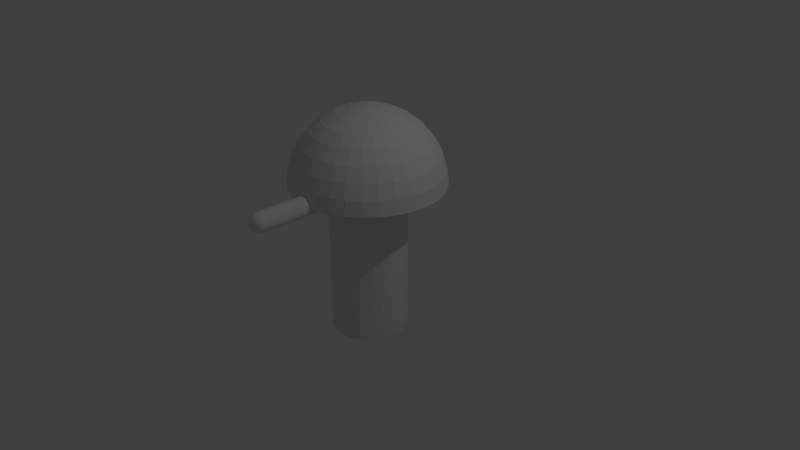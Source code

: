 # Source: Turret.blend  (saved by Blender 2.78.0; exported with 4.5.12 LTS)
import bpy
from mathutils import Matrix  # noqa: F401  (used for matrix-valued properties, if any)

bpy.ops.wm.read_factory_settings(use_empty=True)
scene = bpy.context.scene
scene.name = 'Scene'

# ---- collections
col_collection_1 = bpy.data.collections.new('Collection 1'); scene.collection.children.link(col_collection_1)
col_collection_2 = bpy.data.collections.new('Collection 2'); scene.collection.children.link(col_collection_2)
col_collection_3 = bpy.data.collections.new('Collection 3'); scene.collection.children.link(col_collection_3)

# ---- world
world_world = bpy.data.worlds.new('World'); scene.world = world_world
world_world.color = (0.05088, 0.05088, 0.05088)
world_world.use_sun_shadow = False
world_world.sun_shadow_jitter_overblur = 0.0
world_world.cycles.sampling_method = 'MANUAL'

# ---- cameras
cam_camera = bpy.data.cameras.new('Camera')
cam_camera.clip_end = 100.0
cam_camera.lens = 35.0
cam_camera.sensor_width = 32.0
cam_camera.sensor_height = 18.0
cam_camera.ortho_scale = 7.314
cam_camera.dof.focus_distance = 0.0
cam_camera.dof.aperture_fstop = 128.0

# ---- lights
light_lamp = bpy.data.lights.new('Lamp', 'POINT')
light_lamp.transmission_factor = 0.0
light_lamp.cutoff_distance = 30.0
light_lamp.energy = 100.0
light_lamp.shadow_buffer_clip_start = 1.001
light_lamp.shadow_soft_size = 0.1
light_lamp.shadow_maximum_resolution = 0.006
light_lamp.use_absolute_resolution = True

# ---- meshes
me_cylinder = bpy.data.meshes.new('Cylinder')
me_cylinder.from_pydata([(0.0, 1.0, -1.0), (0.0, 1.0, 1.0), (0.1951, 0.9808, -1.0), (0.1951, 0.9808, 1.0), (0.3827, 0.9239, -1.0), (0.3827, 0.9239, 1.0), (0.5556, 0.8315, -1.0), (0.5556, 0.8315, 1.0), (0.7071, 0.7071, -1.0), (0.7071, 0.7071, 1.0), (0.8315, 0.5556, -1.0), (0.8315, 0.5556, 1.0), (0.9239, 0.3827, -1.0), (0.9239, 0.3827, 1.0), (0.9808, 0.1951, -1.0), (0.9808, 0.1951, 1.0), (1.0, 7.55e-08, -1.0), (1.0, 7.55e-08, 1.0), (0.9808, -0.1951, -1.0), (0.9808, -0.1951, 1.0), (0.9239, -0.3827, -1.0), (0.9239, -0.3827, 1.0), (0.8315, -0.5556, -1.0), (0.8315, -0.5556, 1.0), (0.7071, -0.7071, -1.0), (0.7071, -0.7071, 1.0), (0.5556, -0.8315, -1.0), (0.5556, -0.8315, 1.0), (0.3827, -0.9239, -1.0), (0.3827, -0.9239, 1.0), (0.1951, -0.9808, -1.0), (0.1951, -0.9808, 1.0), (-3.258e-07, -1.0, -1.0), (-3.258e-07, -1.0, 1.0), (-0.1951, -0.9808, -1.0), (-0.1951, -0.9808, 1.0), (-0.3827, -0.9239, -1.0), (-0.3827, -0.9239, 1.0), (-0.5556, -0.8315, -1.0), (-0.5556, -0.8315, 1.0), (-0.7071, -0.7071, -1.0), (-0.7071, -0.7071, 1.0), (-0.8315, -0.5556, -1.0), (-0.8315, -0.5556, 1.0), (-0.9239, -0.3827, -1.0), (-0.9239, -0.3827, 1.0), (-0.9808, -0.1951, -1.0), (-0.9808, -0.1951, 1.0), (-1.0, 9.656e-07, -1.0), (-1.0, 9.656e-07, 1.0), (-0.9808, 0.1951, -1.0), (-0.9808, 0.1951, 1.0), (-0.9239, 0.3827, -1.0), (-0.9239, 0.3827, 1.0), (-0.8315, 0.5556, -1.0), (-0.8315, 0.5556, 1.0), (-0.7071, 0.7071, -1.0), (-0.7071, 0.7071, 1.0), (-0.5556, 0.8315, -1.0), (-0.5556, 0.8315, 1.0), (-0.3827, 0.9239, -1.0), (-0.3827, 0.9239, 1.0), (-0.1951, 0.9808, -1.0), (-0.1951, 0.9808, 1.0)], [], [(0, 1, 3, 2), (2, 3, 5, 4), (4, 5, 7, 6), (6, 7, 9, 8), (8, 9, 11, 10), (10, 11, 13, 12), (12, 13, 15, 14), (14, 15, 17, 16), (16, 17, 19, 18), (18, 19, 21, 20), (20, 21, 23, 22), (22, 23, 25, 24), (24, 25, 27, 26), (26, 27, 29, 28), (28, 29, 31, 30), (30, 31, 33, 32), (32, 33, 35, 34), (34, 35, 37, 36), (36, 37, 39, 38), (38, 39, 41, 40), (40, 41, 43, 42), (42, 43, 45, 44), (44, 45, 47, 46), (46, 47, 49, 48), (48, 49, 51, 50), (50, 51, 53, 52), (52, 53, 55, 54), (54, 55, 57, 56), (56, 57, 59, 58), (58, 59, 61, 60), (3, 1, 63, 61, 59, 57, 55, 53, 51, 49, 47, 45, 43, 41, 39, 37, 35, 33, 31, 29, 27, 25, 23, 21, 19, 17, 15, 13, 11, 9, 7, 5), (60, 61, 63, 62), (62, 63, 1, 0), (0, 2, 4, 6, 8, 10, 12, 14, 16, 18, 20, 22, 24, 26, 28, 30, 32, 34, 36, 38, 40, 42, 44, 46, 48, 50, 52, 54, 56, 58, 60, 62)])
me_cylinder.use_remesh_preserve_volume = False
me_cylinder.use_remesh_preserve_attributes = False
me_cylinder.use_mirror_vertex_groups = False
me_cylinder.update()
me_sphere = bpy.data.meshes.new('Sphere')
me_sphere.from_pydata([(0.03806, 0.1913, 0.9808), (0.07466, 0.3753, 0.9239), (0.1084, 0.5449, 0.8315), (0.1379, 0.6935, 0.7071), (0.1622, 0.8155, 0.5556), (0.1802, 0.9061, 0.3827), (0.1913, 0.9619, 0.1951), (0.1951, 0.9808, 7.55e-08), (0.07466, 0.1802, 0.9808), (0.1464, 0.3536, 0.9239), (0.2126, 0.5133, 0.8315), (0.2706, 0.6533, 0.7071), (0.3182, 0.7682, 0.5556), (0.3536, 0.8536, 0.3827), (0.3753, 0.9061, 0.1951), (0.3827, 0.9239, 7.55e-08), (0.1084, 0.1622, 0.9808), (0.2126, 0.3182, 0.9239), (0.3087, 0.4619, 0.8315), (0.3928, 0.5879, 0.7071), (0.4619, 0.6913, 0.5556), (0.5133, 0.7682, 0.3827), (0.5449, 0.8155, 0.1951), (0.5556, 0.8315, 7.55e-08), (0.1379, 0.1379, 0.9808), (0.2706, 0.2706, 0.9239), (0.3928, 0.3928, 0.8315), (0.5, 0.5, 0.7071), (0.5879, 0.5879, 0.5556), (0.6533, 0.6533, 0.3827), (0.6935, 0.6935, 0.1951), (0.7071, 0.7071, 7.55e-08), (0.1622, 0.1084, 0.9808), (0.3182, 0.2126, 0.9239), (0.4619, 0.3087, 0.8315), (0.5879, 0.3928, 0.7071), (0.6913, 0.4619, 0.5556), (0.7682, 0.5133, 0.3827), (0.8155, 0.5449, 0.1951), (0.8315, 0.5556, 7.55e-08), (0.1802, 0.07466, 0.9808), (0.3536, 0.1464, 0.9239), (0.5133, 0.2126, 0.8315), (0.6533, 0.2706, 0.7071), (0.7682, 0.3182, 0.5556), (0.8536, 0.3536, 0.3827), (0.9061, 0.3753, 0.1951), (0.9239, 0.3827, 7.55e-08), (0.1913, 0.03806, 0.9808), (0.3753, 0.07466, 0.9239), (0.5449, 0.1084, 0.8315), (0.6935, 0.1379, 0.7071), (0.8155, 0.1622, 0.5556), (0.9061, 0.1802, 0.3827), (0.9619, 0.1913, 0.1951), (0.9808, 0.1951, 7.55e-08), (0.1951, -3.266e-07, 0.9808), (0.3827, -3.192e-07, 0.9239), (0.5556, -3.117e-07, 0.8315), (0.7071, -3.192e-07, 0.7071), (0.8315, -3.341e-07, 0.5556), (0.9239, -2.745e-07, 0.3827), (0.9808, -3.937e-07, 0.1951), (1.0, -3.788e-07, 7.55e-08), (0.1913, -0.03806, 0.9808), (0.3753, -0.07466, 0.9239), (0.5449, -0.1084, 0.8315), (0.6935, -0.138, 0.7071), (0.8155, -0.1622, 0.5556), (0.9061, -0.1802, 0.3827), (0.9619, -0.1913, 0.1951), (0.9808, -0.1951, 7.55e-08), (0.1802, -0.07466, 0.9808), (0.3536, -0.1464, 0.9239), (0.5133, -0.2126, 0.8315), (0.6533, -0.2706, 0.7071), (0.7682, -0.3182, 0.5556), (0.8536, -0.3536, 0.3827), (0.9061, -0.3753, 0.1951), (0.9239, -0.3827, 7.55e-08), (0.1622, -0.1084, 0.9808), (0.3182, -0.2126, 0.9239), (0.4619, -0.3087, 0.8315), (0.5879, -0.3928, 0.7071), (0.6913, -0.4619, 0.5556), (0.7682, -0.5133, 0.3827), (0.8155, -0.5449, 0.1951), (0.8315, -0.5556, 7.55e-08), (0.1379, -0.138, 0.9808), (0.2706, -0.2706, 0.9239), (0.3928, -0.3928, 0.8315), (0.5, -0.5, 0.7071), (0.5879, -0.5879, 0.5556), (0.6533, -0.6533, 0.3827), (0.6935, -0.6935, 0.1951), (0.7071, -0.7071, 7.55e-08), (0.1084, -0.1622, 0.9808), (0.2126, -0.3182, 0.9239), (0.3087, -0.4619, 0.8315), (0.3928, -0.5879, 0.7071), (0.4619, -0.6913, 0.5556), (0.5133, -0.7682, 0.3827), (0.5449, -0.8155, 0.1951), (0.5556, -0.8315, 7.55e-08), (0.07466, -0.1802, 0.9808), (0.1464, -0.3536, 0.9239), (0.2126, -0.5133, 0.8315), (0.2706, -0.6533, 0.7071), (0.3182, -0.7682, 0.5556), (0.3536, -0.8536, 0.3827), (0.3753, -0.9061, 0.1951), (0.3827, -0.9239, 7.55e-08), (0.03806, -0.1913, 0.9808), (0.07466, -0.3753, 0.9239), (0.1084, -0.5449, 0.8315), (0.1379, -0.6935, 0.7071), (0.1622, -0.8155, 0.5556), (0.1802, -0.9061, 0.3827), (0.1913, -0.9619, 0.1951), (0.1951, -0.9808, 7.55e-08), (-7.212e-09, -0.1951, 0.9808), (4.122e-08, -0.3827, 0.9239), (2.632e-08, -0.5556, 0.8315), (-2.584e-08, -0.7071, 0.7071), (-8.544e-08, -0.8315, 0.5556), (6.357e-08, -0.9239, 0.3827), (-8.544e-08, -0.9808, 0.1951), (-1.003e-07, -1.0, 7.55e-08), (-0.03806, -0.1913, 0.9808), (-0.07466, -0.3753, 0.9239), (-0.1084, -0.5449, 0.8315), (-0.1379, -0.6935, 0.7071), (-0.1622, -0.8155, 0.5556), (-0.1802, -0.9061, 0.3827), (-0.1913, -0.9619, 0.1951), (-0.1951, -0.9808, 7.55e-08), (-0.07466, -0.1802, 0.9808), (-0.1464, -0.3536, 0.9239), (-0.2126, -0.5133, 0.8315), (-0.2706, -0.6533, 0.7071), (-0.3182, -0.7682, 0.5556), (-0.3536, -0.8536, 0.3827), (-0.3753, -0.9061, 0.1951), (-0.3827, -0.9239, 7.55e-08), (-1.81e-07, -5.968e-07, 1.0), (-0.1084, -0.1622, 0.9808), (-0.2126, -0.3182, 0.9239), (-0.3087, -0.4619, 0.8315), (-0.3928, -0.5879, 0.7071), (-0.4619, -0.6913, 0.5556), (-0.5133, -0.7682, 0.3827), (-0.5449, -0.8155, 0.1951), (-0.5556, -0.8315, 7.55e-08), (-0.1379, -0.138, 0.9808), (-0.2706, -0.2706, 0.9239), (-0.3928, -0.3928, 0.8315), (-0.5, -0.5, 0.7071), (-0.5879, -0.5879, 0.5556), (-0.6533, -0.6533, 0.3827), (-0.6935, -0.6935, 0.1951), (-0.7071, -0.7071, 7.55e-08), (-0.1622, -0.1084, 0.9808), (-0.3182, -0.2126, 0.9239), (-0.4619, -0.3087, 0.8315), (-0.5879, -0.3928, 0.7071), (-0.6913, -0.4619, 0.5556), (-0.7682, -0.5133, 0.3827), (-0.8155, -0.5449, 0.1951), (-0.8315, -0.5556, 7.55e-08), (-0.1802, -0.07466, 0.9808), (-0.3536, -0.1464, 0.9239), (-0.5133, -0.2126, 0.8315), (-0.6533, -0.2706, 0.7071), (-0.7682, -0.3182, 0.5556), (-0.8536, -0.3536, 0.3827), (-0.9061, -0.3753, 0.1951), (-0.9239, -0.3827, 7.55e-08), (-0.1913, -0.03806, 0.9808), (-0.3753, -0.07466, 0.9239), (-0.5449, -0.1084, 0.8315), (-0.6935, -0.1379, 0.7071), (-0.8155, -0.1622, 0.5556), (-0.9061, -0.1802, 0.3827), (-0.9619, -0.1913, 0.1951), (-0.9808, -0.1951, 7.55e-08), (-0.1951, -3.117e-07, 0.9808), (-0.3827, -2.819e-07, 0.9239), (-0.5556, -2.819e-07, 0.8315), (-0.7071, -1.851e-07, 0.7071), (-0.8315, -1.404e-07, 0.5556), (-0.9239, -3.192e-07, 0.3827), (-0.9808, -9.567e-08, 0.1951), (-1.0, -1.404e-07, 7.55e-08), (-0.1913, 0.03806, 0.9808), (-0.3753, 0.07466, 0.9239), (-0.5449, 0.1084, 0.8315), (-0.6935, 0.1379, 0.7071), (-0.8155, 0.1622, 0.5556), (-0.9061, 0.1802, 0.3827), (-0.9619, 0.1913, 0.1951), (-0.9808, 0.1951, 7.55e-08), (-0.1802, 0.07466, 0.9808), (-0.3536, 0.1464, 0.9239), (-0.5133, 0.2126, 0.8315), (-0.6533, 0.2706, 0.7071), (-0.7682, 0.3182, 0.5556), (-0.8536, 0.3536, 0.3827), (-0.9061, 0.3753, 0.1951), (-0.9239, 0.3827, 7.55e-08), (-0.1622, 0.1084, 0.9808), (-0.3182, 0.2126, 0.9239), (-0.4619, 0.3087, 0.8315), (-0.5879, 0.3928, 0.7071), (-0.6913, 0.4619, 0.5556), (-0.7682, 0.5133, 0.3827), (-0.8155, 0.5449, 0.1951), (-0.8315, 0.5556, 7.55e-08), (-0.1379, 0.1379, 0.9808), (-0.2706, 0.2706, 0.9239), (-0.3928, 0.3928, 0.8315), (-0.5, 0.5, 0.7071), (-0.5879, 0.5879, 0.5556), (-0.6533, 0.6533, 0.3827), (-0.6935, 0.6935, 0.1951), (-0.7071, 0.7071, 7.55e-08), (-0.1084, 0.1622, 0.9808), (-0.2126, 0.3182, 0.9239), (-0.3087, 0.4619, 0.8315), (-0.3928, 0.5879, 0.7071), (-0.4619, 0.6913, 0.5556), (-0.5133, 0.7682, 0.3827), (-0.5449, 0.8155, 0.1951), (-0.5556, 0.8315, 7.55e-08), (-0.07466, 0.1802, 0.9808), (-0.1464, 0.3536, 0.9239), (-0.2126, 0.5133, 0.8315), (-0.2706, 0.6533, 0.7071), (-0.3182, 0.7682, 0.5556), (-0.3536, 0.8536, 0.3827), (-0.3753, 0.9061, 0.1951), (-0.3827, 0.9239, 7.55e-08), (-0.03806, 0.1913, 0.9808), (-0.07466, 0.3753, 0.9239), (-0.1084, 0.5449, 0.8315), (-0.1379, 0.6935, 0.7071), (-0.1622, 0.8155, 0.5556), (-0.1802, 0.9061, 0.3827), (-0.1913, 0.9619, 0.1951), (-0.1951, 0.9808, 7.55e-08), (3.749e-08, 0.1951, 0.9808), (7.847e-08, 0.3827, 0.9239), (1.083e-07, 0.5556, 0.8315), (1.53e-07, 0.7071, 0.7071), (2.722e-07, 0.8315, 0.5556), (6.357e-08, 0.9239, 0.3827), (2.573e-07, 0.9808, 0.1951), (2.722e-07, 1.0, 7.55e-08)], [], [(253, 252, 3, 4), (254, 253, 4, 5), (255, 254, 5, 6), (256, 255, 6, 7), (249, 144, 0), (250, 249, 0, 1), (251, 250, 1, 2), (252, 251, 2, 3), (3, 2, 10, 11), (4, 3, 11, 12), (5, 4, 12, 13), (6, 5, 13, 14), (7, 6, 14, 15), (0, 144, 8), (1, 0, 8, 9), (2, 1, 9, 10), (15, 14, 22, 23), (8, 144, 16), (9, 8, 16, 17), (10, 9, 17, 18), (11, 10, 18, 19), (12, 11, 19, 20), (13, 12, 20, 21), (14, 13, 21, 22), (19, 18, 26, 27), (20, 19, 27, 28), (21, 20, 28, 29), (22, 21, 29, 30), (23, 22, 30, 31), (16, 144, 24), (17, 16, 24, 25), (18, 17, 25, 26), (31, 30, 38, 39), (24, 144, 32), (25, 24, 32, 33), (26, 25, 33, 34), (27, 26, 34, 35), (28, 27, 35, 36), (29, 28, 36, 37), (30, 29, 37, 38), (36, 35, 43, 44), (37, 36, 44, 45), (38, 37, 45, 46), (39, 38, 46, 47), (32, 144, 40), (33, 32, 40, 41), (34, 33, 41, 42), (35, 34, 42, 43), (41, 40, 48, 49), (42, 41, 49, 50), (43, 42, 50, 51), (44, 43, 51, 52), (45, 44, 52, 53), (46, 45, 53, 54), (47, 46, 54, 55), (40, 144, 48), (53, 52, 60, 61), (54, 53, 61, 62), (55, 54, 62, 63), (48, 144, 56), (49, 48, 56, 57), (50, 49, 57, 58), (51, 50, 58, 59), (52, 51, 59, 60), (57, 56, 64, 65), (58, 57, 65, 66), (59, 58, 66, 67), (60, 59, 67, 68), (61, 60, 68, 69), (62, 61, 69, 70), (63, 62, 70, 71), (56, 144, 64), (69, 68, 76, 77), (70, 69, 77, 78), (71, 70, 78, 79), (64, 144, 72), (65, 64, 72, 73), (66, 65, 73, 74), (67, 66, 74, 75), (68, 67, 75, 76), (74, 73, 81, 82), (75, 74, 82, 83), (76, 75, 83, 84), (77, 76, 84, 85), (78, 77, 85, 86), (79, 78, 86, 87), (72, 144, 80), (73, 72, 80, 81), (86, 85, 93, 94), (87, 86, 94, 95), (80, 144, 88), (81, 80, 88, 89), (82, 81, 89, 90), (83, 82, 90, 91), (84, 83, 91, 92), (85, 84, 92, 93), (90, 89, 97, 98), (91, 90, 98, 99), (92, 91, 99, 100), (93, 92, 100, 101), (94, 93, 101, 102), (95, 94, 102, 103), (88, 144, 96), (89, 88, 96, 97), (102, 101, 109, 110), (103, 102, 110, 111), (96, 144, 104), (97, 96, 104, 105), (98, 97, 105, 106), (99, 98, 106, 107), (100, 99, 107, 108), (101, 100, 108, 109), (107, 106, 114, 115), (108, 107, 115, 116), (109, 108, 116, 117), (110, 109, 117, 118), (111, 110, 118, 119), (104, 144, 112), (105, 104, 112, 113), (106, 105, 113, 114), (119, 118, 126, 127), (112, 144, 120), (113, 112, 120, 121), (114, 113, 121, 122), (115, 114, 122, 123), (116, 115, 123, 124), (117, 116, 124, 125), (118, 117, 125, 126), (124, 123, 131, 132), (125, 124, 132, 133), (126, 125, 133, 134), (127, 126, 134, 135), (120, 144, 128), (121, 120, 128, 129), (122, 121, 129, 130), (123, 122, 130, 131), (128, 144, 136), (129, 128, 136, 137), (130, 129, 137, 138), (131, 130, 138, 139), (132, 131, 139, 140), (133, 132, 140, 141), (134, 133, 141, 142), (135, 134, 142, 143), (140, 139, 148, 149), (141, 140, 149, 150), (142, 141, 150, 151), (143, 142, 151, 152), (136, 144, 145), (137, 136, 145, 146), (138, 137, 146, 147), (139, 138, 147, 148), (146, 145, 153, 154), (147, 146, 154, 155), (148, 147, 155, 156), (149, 148, 156, 157), (150, 149, 157, 158), (151, 150, 158, 159), (152, 151, 159, 160), (145, 144, 153), (158, 157, 165, 166), (159, 158, 166, 167), (160, 159, 167, 168), (153, 144, 161), (154, 153, 161, 162), (155, 154, 162, 163), (156, 155, 163, 164), (157, 156, 164, 165), (162, 161, 169, 170), (163, 162, 170, 171), (164, 163, 171, 172), (165, 164, 172, 173), (166, 165, 173, 174), (167, 166, 174, 175), (168, 167, 175, 176), (161, 144, 169), (174, 173, 181, 182), (175, 174, 182, 183), (176, 175, 183, 184), (169, 144, 177), (170, 169, 177, 178), (171, 170, 178, 179), (172, 171, 179, 180), (173, 172, 180, 181), (179, 178, 186, 187), (180, 179, 187, 188), (181, 180, 188, 189), (182, 181, 189, 190), (183, 182, 190, 191), (184, 183, 191, 192), (177, 144, 185), (178, 177, 185, 186), (191, 190, 198, 199), (192, 191, 199, 200), (185, 144, 193), (186, 185, 193, 194), (187, 186, 194, 195), (188, 187, 195, 196), (189, 188, 196, 197), (190, 189, 197, 198), (196, 195, 203, 204), (197, 196, 204, 205), (198, 197, 205, 206), (199, 198, 206, 207), (200, 199, 207, 208), (193, 144, 201), (194, 193, 201, 202), (195, 194, 202, 203), (208, 207, 215, 216), (201, 144, 209), (202, 201, 209, 210), (203, 202, 210, 211), (204, 203, 211, 212), (205, 204, 212, 213), (206, 205, 213, 214), (207, 206, 214, 215), (212, 211, 219, 220), (213, 212, 220, 221), (214, 213, 221, 222), (215, 214, 222, 223), (216, 215, 223, 224), (209, 144, 217), (210, 209, 217, 218), (211, 210, 218, 219), (224, 223, 231, 232), (217, 144, 225), (218, 217, 225, 226), (219, 218, 226, 227), (220, 219, 227, 228), (221, 220, 228, 229), (222, 221, 229, 230), (223, 222, 230, 231), (229, 228, 236, 237), (230, 229, 237, 238), (231, 230, 238, 239), (232, 231, 239, 240), (225, 144, 233), (226, 225, 233, 234), (227, 226, 234, 235), (228, 227, 235, 236), (233, 144, 241), (234, 233, 241, 242), (235, 234, 242, 243), (236, 235, 243, 244), (237, 236, 244, 245), (238, 237, 245, 246), (239, 238, 246, 247), (240, 239, 247, 248), (245, 244, 252, 253), (246, 245, 253, 254), (247, 246, 254, 255), (248, 247, 255, 256), (241, 144, 249), (242, 241, 249, 250), (243, 242, 250, 251), (244, 243, 251, 252), (192, 200, 208, 216, 224, 232, 240, 248, 256, 7, 15, 23, 31, 39, 47, 55, 63, 71, 79, 87, 95, 103, 111, 119, 127, 135, 143, 152, 160, 168, 176, 184)])
me_sphere.use_remesh_preserve_volume = False
me_sphere.use_remesh_preserve_attributes = False
me_sphere.use_mirror_vertex_groups = False
me_sphere.update()
me_cylinder_001 = bpy.data.meshes.new('Cylinder.001')
me_cylinder_001.from_pydata([(0.03806, -13.98, 0.1913), (0.07466, -13.92, 0.3753), (0.1084, -13.83, 0.5449), (0.1379, -13.71, 0.6935), (0.1622, -13.56, 0.8155), (0.1802, -13.38, 0.9061), (0.1913, -13.2, 0.9619), (0.1951, -13.0, 0.9808), (0.07466, -13.98, 0.1802), (0.1464, -13.92, 0.3536), (0.2126, -13.83, 0.5133), (0.2706, -13.71, 0.6533), (0.3182, -13.56, 0.7682), (0.3536, -13.38, 0.8536), (0.3753, -13.2, 0.9061), (0.3827, -13.0, 0.9239), (0.1084, -13.98, 0.1622), (0.2126, -13.92, 0.3182), (0.3087, -13.83, 0.4619), (0.3928, -13.71, 0.5879), (0.4619, -13.56, 0.6913), (0.5133, -13.38, 0.7682), (0.5449, -13.2, 0.8155), (0.5556, -13.0, 0.8315), (0.1379, -13.98, 0.1379), (0.2706, -13.92, 0.2706), (0.3928, -13.83, 0.3928), (0.5, -13.71, 0.5), (0.5879, -13.56, 0.5879), (0.6533, -13.38, 0.6533), (0.6935, -13.2, 0.6935), (0.7071, -13.0, 0.7071), (0.1622, -13.98, 0.1084), (0.3182, -13.92, 0.2126), (0.4619, -13.83, 0.3087), (0.5879, -13.71, 0.3928), (0.6913, -13.56, 0.4619), (0.7682, -13.38, 0.5133), (0.8155, -13.2, 0.5449), (0.8315, -13.0, 0.5556), (0.1802, -13.98, 0.07466), (0.3536, -13.92, 0.1464), (0.5133, -13.83, 0.2126), (0.6533, -13.71, 0.2706), (0.7682, -13.56, 0.3182), (0.8536, -13.38, 0.3536), (0.9061, -13.2, 0.3753), (0.9239, -13.0, 0.3827), (0.1913, -13.98, 0.03806), (0.3753, -13.92, 0.07466), (0.5449, -13.83, 0.1084), (0.6935, -13.71, 0.1379), (0.8155, -13.56, 0.1622), (0.9061, -13.38, 0.1802), (0.9619, -13.2, 0.1913), (0.9808, -13.0, 0.1951), (0.1951, -13.98, -2.122e-06), (0.3827, -13.92, -2.112e-06), (0.5556, -13.83, -2.101e-06), (0.7071, -13.71, -2.103e-06), (0.8315, -13.56, -2.111e-06), (0.9239, -13.38, -2.044e-06), (0.9808, -13.2, -2.155e-06), (1.0, -13.0, -2.132e-06), (0.1913, -13.98, -0.03806), (0.3753, -13.92, -0.07466), (0.5449, -13.83, -0.1084), (0.6935, -13.71, -0.138), (0.8155, -13.56, -0.1622), (0.9061, -13.38, -0.1802), (0.9619, -13.2, -0.1913), (0.9808, -13.0, -0.1951), (0.1802, -13.98, -0.07466), (0.3536, -13.92, -0.1464), (0.5133, -13.83, -0.2126), (0.6533, -13.71, -0.2706), (0.7682, -13.56, -0.3182), (0.8536, -13.38, -0.3536), (0.9061, -13.2, -0.3753), (0.9239, -13.0, -0.3827), (0.1622, -13.98, -0.1084), (0.3182, -13.92, -0.2126), (0.4619, -13.83, -0.3087), (0.5879, -13.71, -0.3928), (0.6913, -13.56, -0.4619), (0.7682, -13.38, -0.5133), (0.8155, -13.2, -0.5449), (0.8315, -13.0, -0.5556), (0.1379, -13.98, -0.138), (0.2706, -13.92, -0.2706), (0.3928, -13.83, -0.3928), (0.5, -13.71, -0.5), (0.5879, -13.56, -0.5879), (0.6533, -13.38, -0.6533), (0.6935, -13.2, -0.6935), (0.7071, -13.0, -0.7071), (0.1084, -13.98, -0.1622), (0.2126, -13.92, -0.3182), (0.3087, -13.83, -0.4619), (0.3928, -13.71, -0.5879), (0.4619, -13.56, -0.6913), (0.5133, -13.38, -0.7682), (0.5449, -13.2, -0.8155), (0.5556, -13.0, -0.8315), (0.07466, -13.98, -0.1802), (0.1464, -13.92, -0.3536), (0.2126, -13.83, -0.5133), (0.2706, -13.71, -0.6533), (0.3182, -13.56, -0.7682), (0.3536, -13.38, -0.8536), (0.3753, -13.2, -0.9061), (0.3827, -13.0, -0.9239), (0.03806, -13.98, -0.1913), (0.07466, -13.92, -0.3753), (0.1084, -13.83, -0.5449), (0.1379, -13.71, -0.6935), (0.1622, -13.56, -0.8155), (0.1802, -13.38, -0.9061), (0.1913, -13.2, -0.9619), (0.1951, -13.0, -0.9808), (-5.586e-07, -13.98, -0.1951), (-5.101e-07, -13.92, -0.3827), (-5.25e-07, -13.83, -0.5556), (-5.772e-07, -13.71, -0.7071), (-6.368e-07, -13.56, -0.8315), (-4.878e-07, -13.38, -0.9239), (-6.368e-07, -13.2, -0.9808), (-6.517e-07, -13.0, -1.0), (-0.03806, -13.98, -0.1913), (-0.07466, -13.92, -0.3753), (-0.1084, -13.83, -0.5449), (-0.138, -13.71, -0.6935), (-0.1622, -13.56, -0.8155), (-0.1802, -13.38, -0.9061), (-0.1913, -13.2, -0.9619), (-0.1951, -13.0, -0.9808), (-0.07466, -13.98, -0.1802), (-0.1464, -13.92, -0.3536), (-0.2126, -13.83, -0.5133), (-0.2706, -13.71, -0.6533), (-0.3182, -13.56, -0.7682), (-0.3536, -13.38, -0.8536), (-0.3753, -13.2, -0.9061), (-0.3827, -13.0, -0.9239), (-7.324e-07, -14.0, -2.393e-06), (-0.1084, -13.98, -0.1622), (-0.2126, -13.92, -0.3182), (-0.3087, -13.83, -0.4619), (-0.3928, -13.71, -0.5879), (-0.4619, -13.56, -0.6913), (-0.5133, -13.38, -0.7682), (-0.5449, -13.2, -0.8155), (-0.5556, -13.0, -0.8315), (-0.138, -13.98, -0.138), (-0.2706, -13.92, -0.2706), (-0.3928, -13.83, -0.3928), (-0.5, -13.71, -0.5), (-0.5879, -13.56, -0.5879), (-0.6533, -13.38, -0.6533), (-0.6935, -13.2, -0.6935), (-0.7071, -13.0, -0.7071), (-0.1622, -13.98, -0.1084), (-0.3182, -13.92, -0.2126), (-0.4619, -13.83, -0.3087), (-0.5879, -13.71, -0.3928), (-0.6913, -13.56, -0.4619), (-0.7682, -13.38, -0.5133), (-0.8155, -13.2, -0.5449), (-0.8315, -13.0, -0.5556), (-0.1802, -13.98, -0.07466), (-0.3536, -13.92, -0.1464), (-0.5133, -13.83, -0.2126), (-0.6533, -13.71, -0.2706), (-0.7682, -13.56, -0.3182), (-0.8536, -13.38, -0.3536), (-0.9061, -13.2, -0.3753), (-0.9239, -13.0, -0.3827), (-0.1913, -13.98, -0.03806), (-0.3753, -13.92, -0.07466), (-0.5449, -13.83, -0.1084), (-0.6935, -13.71, -0.138), (-0.8155, -13.56, -0.1622), (-0.9061, -13.38, -0.1802), (-0.9619, -13.2, -0.1913), (-0.9808, -13.0, -0.1951), (-0.1951, -13.98, -2.107e-06), (-0.3827, -13.92, -2.075e-06), (-0.5556, -13.83, -2.071e-06), (-0.7071, -13.71, -1.969e-06), (-0.8315, -13.56, -1.918e-06), (-0.9239, -13.38, -2.089e-06), (-0.9808, -13.2, -1.857e-06), (-1.0, -13.0, -1.893e-06), (-0.1913, -13.98, 0.03806), (-0.3753, -13.92, 0.07466), (-0.5449, -13.83, 0.1084), (-0.6935, -13.71, 0.1379), (-0.8155, -13.56, 0.1622), (-0.9061, -13.38, 0.1802), (-0.9619, -13.2, 0.1913), (-0.9808, -13.0, 0.1951), (-0.1802, -13.98, 0.07466), (-0.3536, -13.92, 0.1464), (-0.5133, -13.83, 0.2126), (-0.6533, -13.71, 0.2706), (-0.7682, -13.56, 0.3182), (-0.8536, -13.38, 0.3536), (-0.9061, -13.2, 0.3753), (-0.9239, -13.0, 0.3827), (-0.1622, -13.98, 0.1084), (-0.3182, -13.92, 0.2126), (-0.4619, -13.83, 0.3087), (-0.5879, -13.71, 0.3928), (-0.6913, -13.56, 0.4619), (-0.7682, -13.38, 0.5133), (-0.8155, -13.2, 0.5449), (-0.8315, -13.0, 0.5556), (-0.138, -13.98, 0.1379), (-0.2706, -13.92, 0.2706), (-0.3928, -13.83, 0.3928), (-0.5, -13.71, 0.5), (-0.5879, -13.56, 0.5879), (-0.6533, -13.38, 0.6533), (-0.6935, -13.2, 0.6935), (-0.7071, -13.0, 0.7071), (-0.1084, -13.98, 0.1622), (-0.2126, -13.92, 0.3182), (-0.3087, -13.83, 0.4619), (-0.3928, -13.71, 0.5879), (-0.4619, -13.56, 0.6913), (-0.5133, -13.38, 0.7682), (-0.5449, -13.2, 0.8155), (-0.5556, -13.0, 0.8315), (-0.07466, -13.98, 0.1802), (-0.1464, -13.92, 0.3536), (-0.2126, -13.83, 0.5133), (-0.2706, -13.71, 0.6533), (-0.3182, -13.56, 0.7682), (-0.3536, -13.38, 0.8536), (-0.3753, -13.2, 0.9061), (-0.3827, -13.0, 0.9239), (-0.03806, -13.98, 0.1913), (-0.07466, -13.92, 0.3753), (-0.1084, -13.83, 0.5449), (-0.138, -13.71, 0.6935), (-0.1622, -13.56, 0.8155), (-0.1802, -13.38, 0.9061), (-0.1913, -13.2, 0.9619), (-0.1951, -13.0, 0.9808), (-5.139e-07, -13.98, 0.1951), (-4.729e-07, -13.92, 0.3827), (-4.431e-07, -13.83, 0.5556), (-3.984e-07, -13.71, 0.7071), (-2.792e-07, -13.56, 0.8315), (-4.878e-07, -13.38, 0.9239), (-2.941e-07, -13.2, 0.9808), (-2.792e-07, -13.0, 1.0), (-5.513e-07, -11.0, 1.0), (-5.513e-07, -13.0, 1.0), (0.1951, -11.0, 0.9808), (0.1951, -13.0, 0.9808), (0.3827, -11.0, 0.9239), (0.3827, -13.0, 0.9239), (0.5556, -11.0, 0.8315), (0.5556, -13.0, 0.8315), (0.7071, -11.0, 0.7071), (0.7071, -13.0, 0.7071), (0.8315, -11.0, 0.5556), (0.8315, -13.0, 0.5556), (0.9239, -11.0, 0.3827), (0.9239, -13.0, 0.3827), (0.9808, -11.0, 0.1951), (0.9808, -13.0, 0.1951), (1.0, -11.0, -1.59e-06), (1.0, -13.0, -1.677e-06), (0.9808, -11.0, -0.1951), (0.9808, -13.0, -0.1951), (0.9239, -11.0, -0.3827), (0.9239, -13.0, -0.3827), (0.8315, -11.0, -0.5556), (0.8315, -13.0, -0.5556), (0.7071, -11.0, -0.7071), (0.7071, -13.0, -0.7071), (0.5556, -11.0, -0.8315), (0.5556, -13.0, -0.8315), (0.3827, -11.0, -0.9239), (0.3827, -13.0, -0.9239), (0.1951, -11.0, -0.9808), (0.1951, -13.0, -0.9808), (-8.772e-07, -11.0, -1.0), (-8.772e-07, -13.0, -1.0), (-0.1951, -11.0, -0.9808), (-0.1951, -13.0, -0.9808), (-0.3827, -11.0, -0.9239), (-0.3827, -13.0, -0.9239), (-0.5556, -11.0, -0.8315), (-0.5556, -13.0, -0.8315), (-0.7071, -11.0, -0.7071), (-0.7071, -13.0, -0.7071), (-0.8315, -11.0, -0.5556), (-0.8315, -13.0, -0.5556), (-0.9239, -11.0, -0.3827), (-0.9239, -13.0, -0.3827), (-0.9808, -11.0, -0.1951), (-0.9808, -13.0, -0.1951), (-1.0, -11.0, -6.999e-07), (-1.0, -13.0, -7.873e-07), (-0.9808, -11.0, 0.1951), (-0.9808, -13.0, 0.1951), (-0.9239, -11.0, 0.3827), (-0.9239, -13.0, 0.3827), (-0.8315, -11.0, 0.5556), (-0.8315, -13.0, 0.5556), (-0.7071, -11.0, 0.7071), (-0.7071, -13.0, 0.7071), (-0.5556, -11.0, 0.8315), (-0.5556, -13.0, 0.8315), (-0.3827, -11.0, 0.9239), (-0.3827, -13.0, 0.9239), (-0.1951, -11.0, 0.9808), (-0.1951, -13.0, 0.9808), (-4.368e-07, -9.0, 1.0), (0.1951, -9.0, 0.9808), (0.3827, -9.0, 0.9239), (0.5556, -9.0, 0.8315), (0.7071, -9.0, 0.7071), (0.8315, -9.0, 0.5556), (0.9239, -9.0, 0.3827), (0.9808, -9.0, 0.1951), (1.0, -9.0, -1.503e-06), (0.9808, -9.0, -0.1951), (0.9239, -9.0, -0.3827), (0.8315, -9.0, -0.5556), (0.7071, -9.0, -0.7071), (0.5556, -9.0, -0.8315), (0.3827, -9.0, -0.9239), (0.1951, -9.0, -0.9808), (-7.626e-07, -9.0, -1.0), (-0.1951, -9.0, -0.9808), (-0.3827, -9.0, -0.9239), (-0.5556, -9.0, -0.8315), (-0.7071, -9.0, -0.7071), (-0.8315, -9.0, -0.5556), (-0.9239, -9.0, -0.3827), (-0.9808, -9.0, -0.1951), (-1.0, -9.0, -6.124e-07), (-0.9808, -9.0, 0.1951), (-0.9239, -9.0, 0.3827), (-0.8315, -9.0, 0.5556), (-0.7071, -9.0, 0.7071), (-0.5556, -9.0, 0.8315), (-0.3827, -9.0, 0.9239), (-0.1951, -9.0, 0.9808), (4.798e-07, -5.0, 1.0), (0.1951, -5.0, 0.9808), (0.3827, -5.0, 0.9239), (0.5556, -5.0, 0.8315), (0.7071, -5.0, 0.7071), (0.8315, -5.0, 0.5556), (0.9239, -5.0, 0.3827), (0.9808, -5.0, 0.1951), (1.0, -5.0, -1.328e-06), (0.9808, -5.0, -0.1951), (0.9239, -5.0, -0.3827), (0.8315, -5.0, -0.5556), (0.7071, -5.0, -0.7071), (0.5556, -5.0, -0.8315), (0.3827, -5.0, -0.9239), (0.1951, -5.0, -0.9808), (1.54e-07, -5.0, -1.0), (-0.1951, -5.0, -0.9808), (-0.3827, -5.0, -0.9239), (-0.5556, -5.0, -0.8315), (-0.7071, -5.0, -0.7071), (-0.8315, -5.0, -0.5556), (-0.9239, -5.0, -0.3827), (-0.9808, -5.0, -0.1951), (-1.0, -5.0, -4.376e-07), (-0.9808, -5.0, 0.1951), (-0.9239, -5.0, 0.3827), (-0.8315, -5.0, 0.5556), (-0.7071, -5.0, 0.7071), (-0.5556, -5.0, 0.8315), (-0.3827, -5.0, 0.9239), (-0.1951, -5.0, 0.9808)], [], [(253, 252, 3, 4), (254, 253, 4, 5), (255, 254, 5, 6), (256, 255, 6, 7), (249, 144, 0), (250, 249, 0, 1), (251, 250, 1, 2), (252, 251, 2, 3), (3, 2, 10, 11), (4, 3, 11, 12), (5, 4, 12, 13), (6, 5, 13, 14), (7, 6, 14, 15), (0, 144, 8), (1, 0, 8, 9), (2, 1, 9, 10), (15, 14, 22, 23), (8, 144, 16), (9, 8, 16, 17), (10, 9, 17, 18), (11, 10, 18, 19), (12, 11, 19, 20), (13, 12, 20, 21), (14, 13, 21, 22), (19, 18, 26, 27), (20, 19, 27, 28), (21, 20, 28, 29), (22, 21, 29, 30), (23, 22, 30, 31), (16, 144, 24), (17, 16, 24, 25), (18, 17, 25, 26), (31, 30, 38, 39), (24, 144, 32), (25, 24, 32, 33), (26, 25, 33, 34), (27, 26, 34, 35), (28, 27, 35, 36), (29, 28, 36, 37), (30, 29, 37, 38), (36, 35, 43, 44), (37, 36, 44, 45), (38, 37, 45, 46), (39, 38, 46, 47), (32, 144, 40), (33, 32, 40, 41), (34, 33, 41, 42), (35, 34, 42, 43), (41, 40, 48, 49), (42, 41, 49, 50), (43, 42, 50, 51), (44, 43, 51, 52), (45, 44, 52, 53), (46, 45, 53, 54), (47, 46, 54, 55), (40, 144, 48), (53, 52, 60, 61), (54, 53, 61, 62), (55, 54, 62, 63), (48, 144, 56), (49, 48, 56, 57), (50, 49, 57, 58), (51, 50, 58, 59), (52, 51, 59, 60), (57, 56, 64, 65), (58, 57, 65, 66), (59, 58, 66, 67), (60, 59, 67, 68), (61, 60, 68, 69), (62, 61, 69, 70), (63, 62, 70, 71), (56, 144, 64), (69, 68, 76, 77), (70, 69, 77, 78), (71, 70, 78, 79), (64, 144, 72), (65, 64, 72, 73), (66, 65, 73, 74), (67, 66, 74, 75), (68, 67, 75, 76), (74, 73, 81, 82), (75, 74, 82, 83), (76, 75, 83, 84), (77, 76, 84, 85), (78, 77, 85, 86), (79, 78, 86, 87), (72, 144, 80), (73, 72, 80, 81), (86, 85, 93, 94), (87, 86, 94, 95), (80, 144, 88), (81, 80, 88, 89), (82, 81, 89, 90), (83, 82, 90, 91), (84, 83, 91, 92), (85, 84, 92, 93), (90, 89, 97, 98), (91, 90, 98, 99), (92, 91, 99, 100), (93, 92, 100, 101), (94, 93, 101, 102), (95, 94, 102, 103), (88, 144, 96), (89, 88, 96, 97), (102, 101, 109, 110), (103, 102, 110, 111), (96, 144, 104), (97, 96, 104, 105), (98, 97, 105, 106), (99, 98, 106, 107), (100, 99, 107, 108), (101, 100, 108, 109), (107, 106, 114, 115), (108, 107, 115, 116), (109, 108, 116, 117), (110, 109, 117, 118), (111, 110, 118, 119), (104, 144, 112), (105, 104, 112, 113), (106, 105, 113, 114), (119, 118, 126, 127), (112, 144, 120), (113, 112, 120, 121), (114, 113, 121, 122), (115, 114, 122, 123), (116, 115, 123, 124), (117, 116, 124, 125), (118, 117, 125, 126), (124, 123, 131, 132), (125, 124, 132, 133), (126, 125, 133, 134), (127, 126, 134, 135), (120, 144, 128), (121, 120, 128, 129), (122, 121, 129, 130), (123, 122, 130, 131), (128, 144, 136), (129, 128, 136, 137), (130, 129, 137, 138), (131, 130, 138, 139), (132, 131, 139, 140), (133, 132, 140, 141), (134, 133, 141, 142), (135, 134, 142, 143), (140, 139, 148, 149), (141, 140, 149, 150), (142, 141, 150, 151), (143, 142, 151, 152), (136, 144, 145), (137, 136, 145, 146), (138, 137, 146, 147), (139, 138, 147, 148), (146, 145, 153, 154), (147, 146, 154, 155), (148, 147, 155, 156), (149, 148, 156, 157), (150, 149, 157, 158), (151, 150, 158, 159), (152, 151, 159, 160), (145, 144, 153), (158, 157, 165, 166), (159, 158, 166, 167), (160, 159, 167, 168), (153, 144, 161), (154, 153, 161, 162), (155, 154, 162, 163), (156, 155, 163, 164), (157, 156, 164, 165), (162, 161, 169, 170), (163, 162, 170, 171), (164, 163, 171, 172), (165, 164, 172, 173), (166, 165, 173, 174), (167, 166, 174, 175), (168, 167, 175, 176), (161, 144, 169), (174, 173, 181, 182), (175, 174, 182, 183), (176, 175, 183, 184), (169, 144, 177), (170, 169, 177, 178), (171, 170, 178, 179), (172, 171, 179, 180), (173, 172, 180, 181), (179, 178, 186, 187), (180, 179, 187, 188), (181, 180, 188, 189), (182, 181, 189, 190), (183, 182, 190, 191), (184, 183, 191, 192), (177, 144, 185), (178, 177, 185, 186), (191, 190, 198, 199), (192, 191, 199, 200), (185, 144, 193), (186, 185, 193, 194), (187, 186, 194, 195), (188, 187, 195, 196), (189, 188, 196, 197), (190, 189, 197, 198), (196, 195, 203, 204), (197, 196, 204, 205), (198, 197, 205, 206), (199, 198, 206, 207), (200, 199, 207, 208), (193, 144, 201), (194, 193, 201, 202), (195, 194, 202, 203), (208, 207, 215, 216), (201, 144, 209), (202, 201, 209, 210), (203, 202, 210, 211), (204, 203, 211, 212), (205, 204, 212, 213), (206, 205, 213, 214), (207, 206, 214, 215), (212, 211, 219, 220), (213, 212, 220, 221), (214, 213, 221, 222), (215, 214, 222, 223), (216, 215, 223, 224), (209, 144, 217), (210, 209, 217, 218), (211, 210, 218, 219), (224, 223, 231, 232), (217, 144, 225), (218, 217, 225, 226), (219, 218, 226, 227), (220, 219, 227, 228), (221, 220, 228, 229), (222, 221, 229, 230), (223, 222, 230, 231), (229, 228, 236, 237), (230, 229, 237, 238), (231, 230, 238, 239), (232, 231, 239, 240), (225, 144, 233), (226, 225, 233, 234), (227, 226, 234, 235), (228, 227, 235, 236), (233, 144, 241), (234, 233, 241, 242), (235, 234, 242, 243), (236, 235, 243, 244), (237, 236, 244, 245), (238, 237, 245, 246), (239, 238, 246, 247), (240, 239, 247, 248), (245, 244, 252, 253), (246, 245, 253, 254), (247, 246, 254, 255), (248, 247, 255, 256), (241, 144, 249), (242, 241, 249, 250), (243, 242, 250, 251), (244, 243, 251, 252), (192, 200, 208, 216, 224, 232, 240, 248, 256, 7, 15, 23, 31, 39, 47, 55, 63, 71, 79, 87, 95, 103, 111, 119, 127, 135, 143, 152, 160, 168, 176, 184), (257, 258, 260, 259), (259, 260, 262, 261), (261, 262, 264, 263), (263, 264, 266, 265), (265, 266, 268, 267), (267, 268, 270, 269), (269, 270, 272, 271), (271, 272, 274, 273), (273, 274, 276, 275), (275, 276, 278, 277), (277, 278, 280, 279), (279, 280, 282, 281), (281, 282, 284, 283), (283, 284, 286, 285), (285, 286, 288, 287), (287, 288, 290, 289), (289, 290, 292, 291), (291, 292, 294, 293), (293, 294, 296, 295), (295, 296, 298, 297), (297, 298, 300, 299), (299, 300, 302, 301), (301, 302, 304, 303), (303, 304, 306, 305), (305, 306, 308, 307), (307, 308, 310, 309), (309, 310, 312, 311), (311, 312, 314, 313), (313, 314, 316, 315), (315, 316, 318, 317), (260, 258, 320, 318, 316, 314, 312, 310, 308, 306, 304, 302, 300, 298, 296, 294, 292, 290, 288, 286, 284, 282, 280, 278, 276, 274, 272, 270, 268, 266, 264, 262), (317, 318, 320, 319), (319, 320, 258, 257), (291, 293, 339, 338), (344, 345, 377, 376), (309, 311, 348, 347), (265, 267, 326, 325), (283, 285, 335, 334), (301, 303, 344, 343), (257, 259, 322, 321), (319, 257, 321, 352), (275, 277, 331, 330), (293, 295, 340, 339), (311, 313, 349, 348), (267, 269, 327, 326), (285, 287, 336, 335), (303, 305, 345, 344), (259, 261, 323, 322), (277, 279, 332, 331), (295, 297, 341, 340), (313, 315, 350, 349), (269, 271, 328, 327), (287, 289, 337, 336), (305, 307, 346, 345), (261, 263, 324, 323), (279, 281, 333, 332), (297, 299, 342, 341), (315, 317, 351, 350), (271, 273, 329, 328), (289, 291, 338, 337), (307, 309, 347, 346), (263, 265, 325, 324), (281, 283, 334, 333), (299, 301, 343, 342), (317, 319, 352, 351), (273, 275, 330, 329), (353, 354, 355, 356, 357, 358, 359, 360, 361, 362, 363, 364, 365, 366, 367, 368, 369, 370, 371, 372, 373, 374, 375, 376, 377, 378, 379, 380, 381, 382, 383, 384), (331, 332, 364, 363), (345, 346, 378, 377), (332, 333, 365, 364), (346, 347, 379, 378), (333, 334, 366, 365), (347, 348, 380, 379), (334, 335, 367, 366), (321, 322, 354, 353), (348, 349, 381, 380), (335, 336, 368, 367), (322, 323, 355, 354), (349, 350, 382, 381), (336, 337, 369, 368), (323, 324, 356, 355), (350, 351, 383, 382), (337, 338, 370, 369), (324, 325, 357, 356), (351, 352, 384, 383), (338, 339, 371, 370), (325, 326, 358, 357), (352, 321, 353, 384), (339, 340, 372, 371), (326, 327, 359, 358), (340, 341, 373, 372), (327, 328, 360, 359), (341, 342, 374, 373), (328, 329, 361, 360), (342, 343, 375, 374), (329, 330, 362, 361), (343, 344, 376, 375), (330, 331, 363, 362)])
me_cylinder_001.use_remesh_preserve_volume = False
me_cylinder_001.use_remesh_preserve_attributes = False
me_cylinder_001.use_mirror_vertex_groups = False
me_cylinder_001.update()

# ---- objects
ob_cylinder = bpy.data.objects.new('Cylinder', me_cylinder)
ob_lamp = bpy.data.objects.new('Lamp', light_lamp)
ob_camera = bpy.data.objects.new('Camera', cam_camera)
ob_sphere = bpy.data.objects.new('Sphere', me_sphere)
ob_cylinder_001 = bpy.data.objects.new('Cylinder.001', me_cylinder_001)

# ---- transforms, parenting, visibility, modifiers, constraints
ob_cylinder.location = (0.0, 0.0, 0.0)
ob_cylinder.scale = (0.5, 0.5, 1.0)
ob_cylinder.lineart.crease_threshold = 0.0
ob_lamp.location = (4.076, 1.005, 5.904)
ob_lamp.rotation_euler = (0.6503, 0.05522, 1.866)
ob_lamp.lock_rotations_4d = False
ob_lamp.empty_display_type = 'ARROWS'
ob_lamp.color = (0.0, 0.0, 0.0, 0.0)
ob_lamp.lineart.crease_threshold = 0.0
ob_camera.location = (7.481, -6.508, 5.344)
ob_camera.rotation_euler = (1.109, 0.0, 0.8149)
ob_camera.lock_rotations_4d = False
ob_camera.empty_display_type = 'ARROWS'
ob_camera.color = (0.0, 0.0, 0.0, 0.0)
ob_camera.display_type = 'WIRE'
ob_camera.lineart.crease_threshold = 0.0
ob_sphere.location = (0.0, 0.0, 1.0)
ob_sphere.lineart.crease_threshold = 0.0
ob_cylinder_001.location = (6.892e-08, 1.481e-07, 1.0)
ob_cylinder_001.scale = (0.125, 0.125, 0.125)
ob_cylinder_001.lineart.crease_threshold = 0.0

# ---- collection membership
col_collection_1.objects.link(ob_cylinder)
col_collection_1.objects.link(ob_lamp)
col_collection_1.objects.link(ob_camera)
col_collection_2.objects.link(ob_sphere)
col_collection_3.objects.link(ob_cylinder_001)

# ---- scene / render settings (as saved in the file)
scene.camera = ob_camera
scene.frame_start = 1; scene.frame_end = 250; scene.frame_set(1)
scene.render.engine = 'BLENDER_EEVEE_NEXT'
scene.render.resolution_percentage = 50
scene.render.dither_intensity = 0.0
scene.cycles.use_denoising = False
scene.cycles.samples = 128
scene.cycles.sampling_pattern = 'TABULATED_SOBOL'
scene.cycles.light_sampling_threshold = 0.0
scene.cycles.use_adaptive_sampling = False
scene.cycles.use_light_tree = False
scene.cycles.blur_glossy = 0.0
scene.cycles.sample_clamp_indirect = 0.0
scene.view_settings.view_transform = 'Standard'
bpy.context.view_layer.update()
